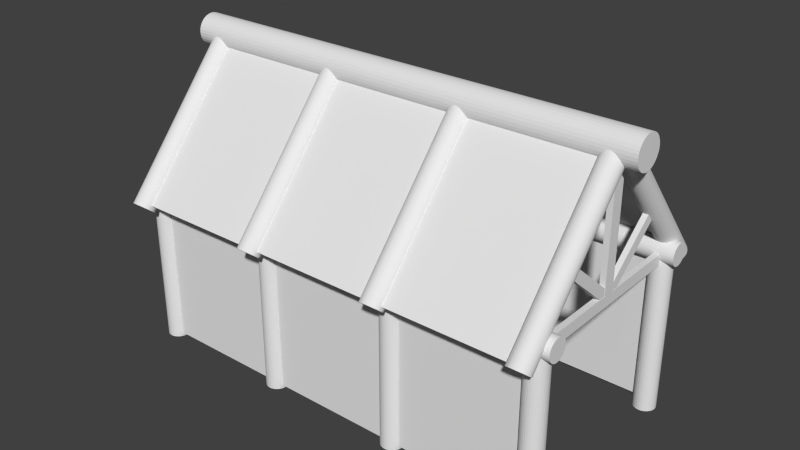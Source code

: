 # Source: longhouse.blend  (saved by Blender 2.69.0; exported with 4.5.12 LTS)
import bpy
from mathutils import Matrix  # noqa: F401  (used for matrix-valued properties, if any)

bpy.ops.wm.read_factory_settings(use_empty=True)
scene = bpy.context.scene
scene.name = 'Scene'

# ---- collections
col_collection_1 = bpy.data.collections.new('Collection 1'); scene.collection.children.link(col_collection_1)

# ---- materials (node trees are filled in below, after node groups)
mat_material = bpy.data.materials.new('Material')
mat_material.alpha_threshold = 0.0
mat_material.use_transparent_shadow = False
mat_material.roughness = 0.5
mat_material.line_color = (0.0, 0.0, 0.0, 1.0)

# ---- material node trees

# ---- world
world_world = bpy.data.worlds.new('World'); scene.world = world_world
world_world.color = (0.05088, 0.05088, 0.05088)
world_world.use_sun_shadow = False
world_world.sun_shadow_jitter_overblur = 0.0
world_world.cycles.sampling_method = 'MANUAL'
world_world.cycles.sample_map_resolution = 256

# ---- meshes
me_cube_010 = bpy.data.meshes.new('Cube.010')
me_cube_010.from_pydata([(-0.08, -2.512, 1.968), (-0.08, 2.512, 1.968), (0.08, 2.512, 1.968), (0.08, -2.512, 1.968), (-0.08, -2.512, 2.285), (-0.08, 2.512, 2.285), (0.08, 2.512, 2.285), (0.08, -2.512, 2.285), (-0.08, -0.176, 5.52), (-0.08, -0.176, 2.284), (0.08, -0.176, 2.284), (0.08, -0.176, 5.52), (-0.08, 0.176, 5.52), (-0.08, 0.176, 2.284), (0.08, 0.176, 2.284), (0.08, 0.176, 5.52), (-0.07403, 1.779, 3.847), (-0.07403, 0.05666, 2.394), (0.07403, 0.05666, 2.394), (0.07403, 1.779, 3.847), (-0.07403, 1.959, 3.631), (-0.07403, 0.2369, 2.177), (0.07403, 0.2369, 2.177), (0.07403, 1.959, 3.631), (-0.07403, -1.779, 3.847), (-0.07403, -0.05666, 2.394), (0.07403, -0.05666, 2.394), (0.07403, -1.779, 3.847), (-0.07403, -1.959, 3.631), (-0.07403, -0.2369, 2.177), (0.07403, -0.2369, 2.177), (0.07403, -1.959, 3.631)], [], [(4, 5, 1, 0), (5, 6, 2, 1), (6, 7, 3, 2), (7, 4, 0, 3), (0, 1, 2, 3), (7, 6, 5, 4), (12, 13, 9, 8), (13, 14, 10, 9), (14, 15, 11, 10), (15, 12, 8, 11), (8, 9, 10, 11), (15, 14, 13, 12), (20, 21, 17, 16), (21, 22, 18, 17), (22, 23, 19, 18), (23, 20, 16, 19), (16, 17, 18, 19), (23, 22, 21, 20), (28, 24, 25, 29), (29, 25, 26, 30), (30, 26, 27, 31), (31, 27, 24, 28), (24, 27, 26, 25), (31, 28, 29, 30)])
_uv = me_cube_010.uv_layers.new(name='UVMap')
_uv.uv.foreach_set('vector', [0.7959, -0.1203, 0.2213, -0.1203, 0.2213, -0.2909, 0.7959, -0.2909, 0.7702, 1.708, 0.7702, 1.622, 0.7959, 1.622, 0.7959, 1.708, 0.7959, -0.2909, 0.2213, -0.2909, 0.2213, -0.4614, 0.7959, -0.4614, 0.472, 0.1553, 0.472, 0.0692, 0.4977, 0.0692, 0.4977, 0.1553, 0.3507, 0.6757, 0.7557, 0.6757, 0.7557, 0.7618, 0.3507, 0.7618, 0.3652, 1.622, 0.7702, 1.622, 0.7702, 1.708, 0.3652, 1.708, 0.009284, 0.77, 0.9993, 0.77, 0.9993, 0.9309, 0.009284, 0.9309, 0.4977, 0.3588, 0.4977, 0.4449, 0.4693, 0.4449, 0.4693, 0.3588, 0.7557, 0.0692, 0.3855, 0.0692, 0.3855, -0.1203, 0.7557, -0.1203, 0.4931, 0.7618, 0.4931, 0.848, 0.4647, 0.848, 0.4647, 0.7618, 0.4931, 0.848, 0.7557, 0.848, 0.7557, 0.9341, 0.4931, 0.9341, 0.4931, 0.7618, 0.7557, 0.7618, 0.7557, 0.848, 0.4931, 0.848, 0.7555, 0.6757, 0.4977, 0.6757, 0.4979, 0.5241, 0.7557, 0.5241, 0.4989, 0.9341, 0.4989, 1.014, 0.4668, 1.014, 0.4668, 0.9341, 0.4977, 0.2208, 0.7555, 0.2208, 0.7557, 0.3724, 0.4979, 0.3724, 0.4977, 0.596, 0.4977, 0.6757, 0.4656, 0.6757, 0.4656, 0.596, 0.4989, 1.173, 0.7557, 1.173, 0.7557, 1.253, 0.4989, 1.253, 0.4989, 0.9341, 0.7557, 0.9341, 0.7557, 1.014, 0.4989, 1.014, 0.4979, 0.5241, 0.4977, 0.3724, 0.7555, 0.3724, 0.7557, 0.5241, 0.4807, 0.596, 0.4807, 0.4449, 0.4977, 0.4449, 0.4977, 0.596, 0.7557, 0.0692, 0.7555, 0.2208, 0.4977, 0.2208, 0.4979, 0.0692, 0.4977, 0.3005, 0.4656, 0.3005, 0.4656, 0.2208, 0.4977, 0.2208, 0.4989, 1.094, 0.4989, 1.014, 0.7557, 1.014, 0.7557, 1.094, 0.4989, 1.173, 0.4989, 1.094, 0.7557, 1.094, 0.7557, 1.173])
me_cube_010.use_remesh_preserve_volume = False
me_cube_010.use_remesh_preserve_attributes = False
me_cube_010.use_mirror_vertex_groups = False
me_cube_010.update()
me_cube_009 = bpy.data.meshes.new('Cube.009')
me_cube_009.from_pydata([(-0.08, -2.512, 1.968), (-0.08, 2.512, 1.968), (0.08, 2.512, 1.968), (0.08, -2.512, 1.968), (-0.08, -2.512, 2.285), (-0.08, 2.512, 2.285), (0.08, 2.512, 2.285), (0.08, -2.512, 2.285), (-0.08, -0.176, 5.52), (-0.08, -0.176, 2.284), (0.08, -0.176, 2.284), (0.08, -0.176, 5.52), (-0.08, 0.176, 5.52), (-0.08, 0.176, 2.284), (0.08, 0.176, 2.284), (0.08, 0.176, 5.52), (-0.07403, 1.779, 3.847), (-0.07403, 0.05666, 2.394), (0.07403, 0.05666, 2.394), (0.07403, 1.779, 3.847), (-0.07403, 1.959, 3.631), (-0.07403, 0.2369, 2.177), (0.07403, 0.2369, 2.177), (0.07403, 1.959, 3.631), (-0.07403, -1.779, 3.847), (-0.07403, -0.05666, 2.394), (0.07403, -0.05666, 2.394), (0.07403, -1.779, 3.847), (-0.07403, -1.959, 3.631), (-0.07403, -0.2369, 2.177), (0.07403, -0.2369, 2.177), (0.07403, -1.959, 3.631)], [], [(4, 5, 1, 0), (5, 6, 2, 1), (6, 7, 3, 2), (7, 4, 0, 3), (0, 1, 2, 3), (7, 6, 5, 4), (12, 13, 9, 8), (13, 14, 10, 9), (14, 15, 11, 10), (15, 12, 8, 11), (8, 9, 10, 11), (15, 14, 13, 12), (20, 21, 17, 16), (21, 22, 18, 17), (22, 23, 19, 18), (23, 20, 16, 19), (16, 17, 18, 19), (23, 22, 21, 20), (28, 24, 25, 29), (29, 25, 26, 30), (30, 26, 27, 31), (31, 27, 24, 28), (24, 27, 26, 25), (31, 28, 29, 30)])
_uv = me_cube_009.uv_layers.new(name='UVMap')
_uv.uv.foreach_set('vector', [0.213, 1.315, 0.7876, 1.315, 0.7876, 1.486, 0.213, 1.486, 0.2387, -0.513, 0.2387, -0.4268, 0.213, -0.4268, 0.213, -0.513, 0.213, 1.486, 0.7876, 1.486, 0.7876, 1.656, 0.213, 1.656, 0.5369, 1.04, 0.5369, 1.126, 0.5112, 1.126, 0.5112, 1.04, 0.6582, 0.5194, 0.2532, 0.5194, 0.2532, 0.4332, 0.6582, 0.4332, 0.6437, -0.4268, 0.2387, -0.4268, 0.2387, -0.513, 0.6437, -0.513, 0.989, 0.7064, -0.001046, 0.7064, -0.001046, 0.5455, 0.989, 0.5455, 0.5006, 1.118, 0.5006, 1.031, 0.529, 1.031, 0.529, 1.118, 0.2426, 1.407, 0.6128, 1.407, 0.6128, 1.597, 0.2426, 1.597, 0.5052, 0.7145, 0.5052, 0.6283, 0.5336, 0.6283, 0.5336, 0.7145, 0.5052, 0.6283, 0.2426, 0.6283, 0.2426, 0.5422, 0.5052, 0.5422, 0.5052, 0.7145, 0.2426, 0.7145, 0.2426, 0.6283, 0.5052, 0.6283, 0.2428, 0.4533, 0.5006, 0.4533, 0.5004, 0.6049, 0.2426, 0.6049, 0.4994, 0.1948, 0.4994, 0.1151, 0.5315, 0.1151, 0.5315, 0.1948, 0.5006, 0.9081, 0.2428, 0.9081, 0.2426, 0.7565, 0.5004, 0.7565, 0.5006, 0.533, 0.5006, 0.4533, 0.5327, 0.4533, 0.5327, 0.533, 0.4994, -0.04433, 0.2426, -0.04433, 0.2426, -0.124, 0.4994, -0.124, 0.4994, 0.1948, 0.2426, 0.1948, 0.2426, 0.1151, 0.4994, 0.1151, 0.8232, 0.9691, 0.8235, 1.121, 0.5657, 1.121, 0.5654, 0.9691, 0.8404, 0.8971, 0.8404, 1.048, 0.8235, 1.048, 0.8235, 0.8971, 0.5654, 1.424, 0.5657, 1.272, 0.8235, 1.272, 0.8232, 1.424, 0.8235, 1.193, 0.8555, 1.193, 0.8555, 1.272, 0.8235, 1.272, 0.8223, 0.3996, 0.8223, 0.4793, 0.5654, 0.4793, 0.5654, 0.3996, 0.8223, 0.3199, 0.8223, 0.3996, 0.5654, 0.3996, 0.5654, 0.3199])
me_cube_009.use_remesh_preserve_volume = False
me_cube_009.use_remesh_preserve_attributes = False
me_cube_009.use_mirror_vertex_groups = False
me_cube_009.update()
me_cube_008 = bpy.data.meshes.new('Cube.008')
me_cube_008.from_pydata([(-0.08, -2.512, 1.968), (-0.08, 2.512, 1.968), (0.08, 2.512, 1.968), (0.08, -2.512, 1.968), (-0.08, -2.512, 2.285), (-0.08, 2.512, 2.285), (0.08, 2.512, 2.285), (0.08, -2.512, 2.285), (-0.08, -0.176, 5.52), (-0.08, -0.176, 2.284), (0.08, -0.176, 2.284), (0.08, -0.176, 5.52), (-0.08, 0.176, 5.52), (-0.08, 0.176, 2.284), (0.08, 0.176, 2.284), (0.08, 0.176, 5.52), (-0.07403, 1.779, 3.847), (-0.07403, 0.05666, 2.394), (0.07403, 0.05666, 2.394), (0.07403, 1.779, 3.847), (-0.07403, 1.959, 3.631), (-0.07403, 0.2369, 2.177), (0.07403, 0.2369, 2.177), (0.07403, 1.959, 3.631), (-0.07403, -1.779, 3.847), (-0.07403, -0.05666, 2.394), (0.07403, -0.05666, 2.394), (0.07403, -1.779, 3.847), (-0.07403, -1.959, 3.631), (-0.07403, -0.2369, 2.177), (0.07403, -0.2369, 2.177), (0.07403, -1.959, 3.631)], [], [(4, 5, 1, 0), (5, 6, 2, 1), (6, 7, 3, 2), (7, 4, 0, 3), (0, 1, 2, 3), (7, 6, 5, 4), (12, 13, 9, 8), (13, 14, 10, 9), (14, 15, 11, 10), (15, 12, 8, 11), (8, 9, 10, 11), (15, 14, 13, 12), (20, 21, 17, 16), (21, 22, 18, 17), (22, 23, 19, 18), (23, 20, 16, 19), (16, 17, 18, 19), (23, 22, 21, 20), (28, 24, 25, 29), (29, 25, 26, 30), (30, 26, 27, 31), (31, 27, 24, 28), (24, 27, 26, 25), (31, 28, 29, 30)])
_uv = me_cube_008.uv_layers.new(name='UVMap')
_uv.uv.foreach_set('vector', [0.2127, 1.003, 0.7873, 1.003, 0.7873, 1.173, 0.2127, 1.173, 0.2384, -0.8256, 0.2384, -0.7395, 0.2127, -0.7395, 0.2127, -0.8256, 0.2127, 1.173, 0.7873, 1.173, 0.7873, 1.344, 0.2127, 1.344, 0.5367, 0.7271, 0.5367, 0.8132, 0.511, 0.8132, 0.511, 0.7271, 0.658, 0.2067, 0.253, 0.2067, 0.253, 0.1206, 0.658, 0.1206, 0.6434, -0.7395, 0.2384, -0.7395, 0.2384, -0.8256, 0.6434, -0.8256, 0.9993, 0.1125, 0.009284, 0.1125, 0.009284, -0.04844, 0.9993, -0.04844, 0.511, 0.5236, 0.511, 0.4375, 0.5393, 0.4375, 0.5393, 0.5236, 0.253, 0.8132, 0.6231, 0.8132, 0.6231, 1.003, 0.253, 1.003, 0.5155, 0.1206, 0.5155, 0.03444, 0.5439, 0.03444, 0.5439, 0.1206, 0.5155, 0.03444, 0.253, 0.03444, 0.253, -0.0517, 0.5155, -0.0517, 0.5155, 0.1206, 0.253, 0.1206, 0.253, 0.03444, 0.5155, 0.03444, 0.2532, 0.2067, 0.511, 0.2067, 0.5108, 0.3584, 0.253, 0.3583, 0.5098, -0.05171, 0.5098, -0.1314, 0.5419, -0.1314, 0.5419, -0.05171, 0.511, 0.6616, 0.2532, 0.6616, 0.253, 0.51, 0.5108, 0.51, 0.511, 0.2864, 0.511, 0.2067, 0.5431, 0.2067, 0.5431, 0.2864, 0.5098, -0.2908, 0.253, -0.2908, 0.253, -0.3706, 0.5098, -0.3706, 0.5098, -0.05171, 0.253, -0.05171, 0.253, -0.1314, 0.5098, -0.1314, 0.5108, 0.3584, 0.511, 0.51, 0.2532, 0.51, 0.253, 0.3584, 0.5279, 0.2864, 0.5279, 0.4375, 0.511, 0.4375, 0.511, 0.2864, 0.253, 0.8132, 0.2532, 0.6616, 0.511, 0.6616, 0.5108, 0.8132, 0.511, 0.5819, 0.5431, 0.5819, 0.5431, 0.6616, 0.511, 0.6616, 0.5098, -0.2111, 0.5098, -0.1314, 0.253, -0.1314, 0.253, -0.2111, 0.5098, -0.2908, 0.5098, -0.2111, 0.253, -0.2111, 0.253, -0.2908])
me_cube_008.use_remesh_preserve_volume = False
me_cube_008.use_remesh_preserve_attributes = False
me_cube_008.use_mirror_vertex_groups = False
me_cube_008.update()
me_cube_007 = bpy.data.meshes.new('Cube.007')
me_cube_007.from_pydata([(-0.08, -2.512, 1.968), (-0.08, 2.512, 1.968), (0.08, 2.512, 1.968), (0.08, -2.512, 1.968), (-0.08, -2.512, 2.285), (-0.08, 2.512, 2.285), (0.08, 2.512, 2.285), (0.08, -2.512, 2.285), (-0.08, -0.176, 5.52), (-0.08, -0.176, 2.284), (0.08, -0.176, 2.284), (0.08, -0.176, 5.52), (-0.08, 0.176, 5.52), (-0.08, 0.176, 2.284), (0.08, 0.176, 2.284), (0.08, 0.176, 5.52), (-0.07403, 1.779, 3.847), (-0.07403, 0.05666, 2.394), (0.07403, 0.05666, 2.394), (0.07403, 1.779, 3.847), (-0.07403, 1.959, 3.631), (-0.07403, 0.2369, 2.177), (0.07403, 0.2369, 2.177), (0.07403, 1.959, 3.631), (0.07403, -1.907, 3.708), (0.07403, -0.3091, 2.118), (-0.07403, -0.3091, 2.118), (-0.07403, -1.907, 3.708), (0.07403, -1.707, 3.906), (0.07403, -0.1092, 2.317), (-0.07403, -0.1092, 2.317), (-0.07403, -1.707, 3.906)], [], [(4, 5, 1, 0), (5, 6, 2, 1), (6, 7, 3, 2), (7, 4, 0, 3), (0, 1, 2, 3), (7, 6, 5, 4), (12, 13, 9, 8), (13, 14, 10, 9), (14, 15, 11, 10), (15, 12, 8, 11), (8, 9, 10, 11), (15, 14, 13, 12), (20, 21, 17, 16), (21, 22, 18, 17), (22, 23, 19, 18), (23, 20, 16, 19), (16, 17, 18, 19), (23, 22, 21, 20), (28, 24, 25, 29), (29, 25, 26, 30), (30, 26, 27, 31), (31, 27, 24, 28), (24, 27, 26, 25), (31, 28, 29, 30)])
_uv = me_cube_007.uv_layers.new(name='UVMap')
_uv.uv.foreach_set('vector', [0.2489, 1.434, 0.8235, 1.434, 0.8235, 1.605, 0.2489, 1.605, 0.2746, -0.3942, 0.2746, -0.3081, 0.2489, -0.3081, 0.2489, -0.3942, 0.2489, 1.605, 0.8235, 1.605, 0.8235, 1.775, 0.2489, 1.775, 0.5728, 1.158, 0.5728, 1.245, 0.5471, 1.245, 0.5471, 1.158, 0.6941, 0.6381, 0.2891, 0.6381, 0.2891, 0.552, 0.6941, 0.552, 0.6796, -0.3081, 0.2746, -0.3081, 0.2746, -0.3942, 0.6796, -0.3942, 0.9993, 0.2974, 0.009284, 0.2974, 0.009284, 0.1365, 0.9993, 0.1365, 0.511, 0.7085, 0.511, 0.6224, 0.5393, 0.6224, 0.5393, 0.7085, 0.253, 0.9981, 0.6231, 0.9981, 0.6231, 1.188, 0.253, 1.188, 0.5155, 0.3055, 0.5155, 0.2193, 0.5439, 0.2193, 0.5439, 0.3055, 0.5155, 0.2193, 0.253, 0.2193, 0.253, 0.1332, 0.5155, 0.1332, 0.5155, 0.3055, 0.253, 0.3055, 0.253, 0.2193, 0.5155, 0.2193, 0.2893, 0.6381, 0.5471, 0.6381, 0.5469, 0.7898, 0.2891, 0.7898, 0.5459, 0.3797, 0.5459, 0.3, 0.578, 0.3, 0.578, 0.3797, 0.5471, 1.093, 0.2893, 1.093, 0.2891, 0.9414, 0.5469, 0.9414, 0.5471, 0.7179, 0.5471, 0.6381, 0.5792, 0.6381, 0.5792, 0.7179, 0.5459, 0.1406, 0.2891, 0.1406, 0.2891, 0.06085, 0.5459, 0.06085, 0.5459, 0.3797, 0.2891, 0.3797, 0.2891, 0.3, 0.5459, 0.3, 0.5108, 0.7225, 0.511, 0.8741, 0.2532, 0.8741, 0.253, 0.7225, 0.5279, 0.6506, 0.5279, 0.8017, 0.511, 0.8017, 0.511, 0.6506, 0.253, 1.177, 0.2532, 1.026, 0.511, 1.026, 0.5108, 1.177, 0.511, 0.9461, 0.5431, 0.9461, 0.5431, 1.026, 0.511, 1.026, 0.5098, 0.153, 0.5098, 0.2328, 0.253, 0.2328, 0.253, 0.153, 0.5098, 0.07333, 0.5098, 0.153, 0.253, 0.153, 0.253, 0.07333])
me_cube_007.use_remesh_preserve_volume = False
me_cube_007.use_remesh_preserve_attributes = False
me_cube_007.use_mirror_vertex_groups = False
me_cube_007.update()
me_cube_006 = bpy.data.meshes.new('Cube.006')
me_cube_006.from_pydata([(9.34, -0.04302, 2.727), (2.66, -0.04475, 2.727), (9.34, 0.0008676, 2.722), (2.66, -0.0008674, 2.723), (9.34, 0.04475, 2.727), (2.66, 0.04301, 2.727), (9.341, 0.08695, 2.739), (2.661, 0.08521, 2.74), (9.341, 0.1258, 2.76), (2.661, 0.1241, 2.761), (9.341, 0.1599, 2.788), (2.661, 0.1582, 2.789), (9.341, 0.1879, 2.822), (2.662, 0.1862, 2.823), (9.341, 0.2087, 2.861), (2.662, 0.2069, 2.862), (9.342, 0.2215, 2.903), (2.662, 0.2197, 2.904), (9.342, 0.2258, 2.947), (2.662, 0.2241, 2.948), (2.659, -0.08695, 2.74), (9.339, -0.08521, 2.739), (2.659, -0.1258, 2.761), (9.339, -0.1241, 2.76), (2.659, -0.1599, 2.789), (9.339, -0.1582, 2.788), (2.659, -0.1879, 2.823), (9.338, -0.1862, 2.822), (2.659, -0.2087, 2.862), (9.338, -0.2069, 2.861), (2.658, -0.2215, 2.904), (9.338, -0.2197, 2.903), (2.658, -0.2258, 2.948), (9.338, -0.2241, 2.947), (2.658, -0.2215, 2.992), (9.338, -0.2197, 2.991), (2.659, -0.2087, 3.034), (9.338, -0.2069, 3.033), (2.659, -0.1879, 3.073), (9.338, -0.1862, 3.072), (2.659, -0.1599, 3.107), (9.339, -0.1582, 3.106), (2.659, -0.1258, 3.135), (9.339, -0.1241, 3.134), (2.659, -0.08695, 3.155), (9.339, -0.08521, 3.155), (2.66, -0.04475, 3.168), (9.34, -0.04302, 3.168), (2.66, -0.0008675, 3.173), (9.34, 0.0008676, 3.172), (2.66, 0.04302, 3.168), (9.34, 0.04475, 3.168), (2.661, 0.08521, 3.155), (9.341, 0.08695, 3.155), (2.661, 0.1241, 3.135), (9.341, 0.1258, 3.134), (2.661, 0.1582, 3.107), (9.341, 0.1599, 3.106), (2.662, 0.1862, 3.073), (9.341, 0.1879, 3.072), (2.662, 0.2069, 3.034), (9.341, 0.2087, 3.033), (2.662, 0.2197, 2.992), (9.342, 0.2215, 2.991)], [], [(54, 55, 57, 56), (52, 53, 55, 54), (50, 51, 53, 52), (48, 49, 51, 50), (46, 47, 49, 48), (44, 45, 47, 46), (42, 43, 45, 44), (40, 41, 43, 42), (38, 39, 41, 40), (36, 37, 39, 38), (34, 35, 37, 36), (32, 33, 35, 34), (30, 31, 33, 32), (28, 29, 31, 30), (26, 27, 29, 28), (24, 25, 27, 26), (22, 23, 25, 24), (20, 21, 23, 22), (1, 0, 21, 20), (3, 2, 0, 1), (5, 4, 2, 3), (7, 6, 4, 5), (9, 8, 6, 7), (11, 10, 8, 9), (13, 12, 10, 11), (15, 14, 12, 13), (17, 16, 14, 15), (19, 18, 16, 17), (56, 57, 59, 58), (58, 59, 61, 60), (16, 18, 63, 61, 59, 57, 55, 53, 51, 49, 47, 45, 43, 41, 39, 37, 35, 33, 31, 29, 27, 25, 23, 21, 0, 2, 4, 6, 8, 10, 12, 14), (62, 63, 18, 19), (60, 61, 63, 62), (19, 17, 15, 13, 11, 9, 7, 5, 3, 1, 20, 22, 24, 26, 28, 30, 32, 34, 36, 38, 40, 42, 44, 46, 48, 50, 52, 54, 56, 58, 60, 62)])
me_cube_006.materials.append(mat_material)
me_cube_006.use_remesh_preserve_volume = False
me_cube_006.use_remesh_preserve_attributes = False
me_cube_006.use_mirror_vertex_groups = False
me_cube_006.update()
me_cube_005 = bpy.data.meshes.new('Cube.005')
me_cube_005.from_pydata([(-1.0, -1.544, -0.9425), (1.0, -1.544, -0.9425), (-1.0, 0.03735, 0.942), (1.0, 0.03735, 0.942), (3.0, -1.544, -0.9425), (3.0, 0.03735, 0.942), (-3.0, -1.544, -0.9425), (-3.0, 0.03735, 0.942), (-1.0, -1.7, -0.9724), (1.0, -1.7, -0.9724), (-1.0, 0.03981, 1.1), (1.0, 0.03981, 1.1), (3.0, -1.7, -0.9724), (3.0, 0.03981, 1.1), (-3.0, -1.7, -0.9724), (-3.0, 0.03981, 1.1), (3.081, -1.7, -0.9724), (3.081, 0.03981, 1.1), (-3.081, -1.7, -0.9724), (-3.081, 0.03981, 1.1)], [], [(3, 2, 0, 1), (3, 1, 4, 5), (0, 2, 7, 6), (11, 10, 8, 9), (11, 9, 12, 13), (8, 10, 15, 14), (14, 15, 19, 18), (13, 12, 16, 17), (16, 12, 4), (13, 17, 5), (19, 15, 7), (14, 18, 6), (19, 18, 6), (6, 14, 0), (8, 9, 1), (0, 8, 1), (9, 12, 4), (1, 9, 4), (4, 16, 17), (19, 6, 7), (7, 6, 0), (7, 0, 1), (14, 8, 0), (2, 7, 1), (5, 4, 17), (15, 7, 2), (5, 2, 1), (15, 2, 10), (10, 2, 3), (3, 2, 5), (10, 3, 11), (11, 3, 5), (11, 5, 13), (1, 4, 5)])
me_cube_005.materials.append(mat_material)
me_cube_005.use_remesh_preserve_volume = False
me_cube_005.use_remesh_preserve_attributes = False
me_cube_005.use_mirror_vertex_groups = False
me_cube_005.update()
me_cube_004 = bpy.data.meshes.new('Cube.004')
me_cube_004.from_pydata([(3.15, -1.38, 1.151), (3.15, -1.38, -1.151), (3.153, -1.35, 1.151), (3.153, -1.35, -1.151), (3.15, -1.32, 1.151), (3.15, -1.32, -1.151), (3.141, -1.291, 1.151), (3.141, -1.291, -1.151), (3.127, -1.265, 1.151), (3.127, -1.265, -1.151), (3.108, -1.242, 1.151), (3.108, -1.242, -1.151), (3.085, -1.223, 1.151), (3.085, -1.223, -1.151), (3.059, -1.209, 1.151), (3.059, -1.209, -1.151), (3.03, -1.2, 1.151), (3.03, -1.2, -1.151), (3.0, -1.197, 1.151), (3.0, -1.197, -1.151), (3.141, -1.409, -1.151), (3.141, -1.409, 1.151), (3.127, -1.435, -1.151), (3.127, -1.435, 1.151), (3.108, -1.458, -1.151), (3.108, -1.458, 1.151), (3.085, -1.477, -1.151), (3.085, -1.477, 1.151), (3.059, -1.491, -1.151), (3.059, -1.491, 1.151), (3.03, -1.5, -1.151), (3.03, -1.5, 1.151), (3.0, -1.503, -1.151), (3.0, -1.503, 1.151), (2.97, -1.5, -1.151), (2.97, -1.5, 1.151), (2.941, -1.491, -1.151), (2.941, -1.491, 1.151), (2.915, -1.477, -1.151), (2.915, -1.477, 1.151), (2.892, -1.458, -1.151), (2.892, -1.458, 1.151), (2.873, -1.435, -1.151), (2.873, -1.435, 1.151), (2.859, -1.409, -1.151), (2.859, -1.409, 1.151), (2.85, -1.38, -1.151), (2.85, -1.38, 1.151), (2.847, -1.35, -1.151), (2.847, -1.35, 1.151), (2.85, -1.32, -1.151), (2.85, -1.32, 1.151), (2.859, -1.291, -1.151), (2.859, -1.291, 1.151), (2.873, -1.265, -1.151), (2.873, -1.265, 1.151), (2.892, -1.242, -1.151), (2.892, -1.242, 1.151), (2.915, -1.223, -1.151), (2.915, -1.223, 1.151), (2.941, -1.209, -1.151), (2.941, -1.209, 1.151), (2.97, -1.2, -1.151), (2.97, -1.2, 1.151), (5.15, -1.38, 1.151), (5.15, -1.38, -1.151), (5.153, -1.35, 1.151), (5.153, -1.35, -1.151), (5.15, -1.32, 1.151), (5.15, -1.32, -1.151), (5.141, -1.291, 1.151), (5.141, -1.291, -1.151), (5.127, -1.265, 1.151), (5.127, -1.265, -1.151), (5.108, -1.242, 1.151), (5.108, -1.242, -1.151), (5.085, -1.223, 1.151), (5.085, -1.223, -1.151), (5.059, -1.209, 1.151), (5.059, -1.209, -1.151), (5.03, -1.2, 1.151), (5.03, -1.2, -1.151), (5.0, -1.197, 1.151), (5.0, -1.197, -1.151), (5.141, -1.409, -1.151), (5.141, -1.409, 1.151), (5.127, -1.435, -1.151), (5.127, -1.435, 1.151), (5.108, -1.458, -1.151), (5.108, -1.458, 1.151), (5.085, -1.477, -1.151), (5.085, -1.477, 1.151), (5.059, -1.491, -1.151), (5.059, -1.491, 1.151), (5.03, -1.5, -1.151), (5.03, -1.5, 1.151), (5.0, -1.503, -1.151), (5.0, -1.503, 1.151), (4.97, -1.5, -1.151), (4.97, -1.5, 1.151), (4.941, -1.491, -1.151), (4.941, -1.491, 1.151), (4.915, -1.477, -1.151), (4.915, -1.477, 1.151), (4.892, -1.458, -1.151), (4.892, -1.458, 1.151), (4.873, -1.435, -1.151), (4.873, -1.435, 1.151), (4.859, -1.409, -1.151), (4.859, -1.409, 1.151), (4.85, -1.38, -1.151), (4.85, -1.38, 1.151), (4.847, -1.35, -1.151), (4.847, -1.35, 1.151), (4.85, -1.32, -1.151), (4.85, -1.32, 1.151), (4.859, -1.291, -1.151), (4.859, -1.291, 1.151), (4.873, -1.265, -1.151), (4.873, -1.265, 1.151), (4.892, -1.242, -1.151), (4.892, -1.242, 1.151), (4.915, -1.223, -1.151), (4.915, -1.223, 1.151), (4.941, -1.209, -1.151), (4.941, -1.209, 1.151), (4.97, -1.2, -1.151), (4.97, -1.2, 1.151), (7.15, -1.38, 1.151), (7.15, -1.38, -1.151), (7.153, -1.35, 1.151), (7.153, -1.35, -1.151), (7.15, -1.32, 1.151), (7.15, -1.32, -1.151), (7.141, -1.291, 1.151), (7.141, -1.291, -1.151), (7.127, -1.265, 1.151), (7.127, -1.265, -1.151), (7.108, -1.242, 1.151), (7.108, -1.242, -1.151), (7.085, -1.223, 1.151), (7.085, -1.223, -1.151), (7.059, -1.209, 1.151), (7.059, -1.209, -1.151), (7.03, -1.2, 1.151), (7.03, -1.2, -1.151), (7.0, -1.197, 1.151), (7.0, -1.197, -1.151), (7.141, -1.409, -1.151), (7.141, -1.409, 1.151), (7.127, -1.435, -1.151), (7.127, -1.435, 1.151), (7.108, -1.458, -1.151), (7.108, -1.458, 1.151), (7.085, -1.477, -1.151), (7.085, -1.477, 1.151), (7.059, -1.491, -1.151), (7.059, -1.491, 1.151), (7.03, -1.5, -1.151), (7.03, -1.5, 1.151), (7.0, -1.503, -1.151), (7.0, -1.503, 1.151), (6.97, -1.5, -1.151), (6.97, -1.5, 1.151), (6.941, -1.491, -1.151), (6.941, -1.491, 1.151), (6.915, -1.477, -1.151), (6.915, -1.477, 1.151), (6.892, -1.458, -1.151), (6.892, -1.458, 1.151), (6.873, -1.435, -1.151), (6.873, -1.435, 1.151), (6.859, -1.409, -1.151), (6.859, -1.409, 1.151), (6.85, -1.38, -1.151), (6.85, -1.38, 1.151), (6.847, -1.35, -1.151), (6.847, -1.35, 1.151), (6.85, -1.32, -1.151), (6.85, -1.32, 1.151), (6.859, -1.291, -1.151), (6.859, -1.291, 1.151), (6.873, -1.265, -1.151), (6.873, -1.265, 1.151), (6.892, -1.242, -1.151), (6.892, -1.242, 1.151), (6.915, -1.223, -1.151), (6.915, -1.223, 1.151), (6.941, -1.209, -1.151), (6.941, -1.209, 1.151), (6.97, -1.2, -1.151), (6.97, -1.2, 1.151), (9.15, -1.38, 1.151), (9.15, -1.38, -1.151), (9.153, -1.35, 1.151), (9.153, -1.35, -1.151), (9.15, -1.32, 1.151), (9.15, -1.32, -1.151), (9.141, -1.291, 1.151), (9.141, -1.291, -1.151), (9.127, -1.265, 1.151), (9.127, -1.265, -1.151), (9.108, -1.242, 1.151), (9.108, -1.242, -1.151), (9.085, -1.223, 1.151), (9.085, -1.223, -1.151), (9.059, -1.209, 1.151), (9.059, -1.209, -1.151), (9.03, -1.2, 1.151), (9.03, -1.2, -1.151), (9.0, -1.197, 1.151), (9.0, -1.197, -1.151), (9.141, -1.409, -1.151), (9.141, -1.409, 1.151), (9.127, -1.435, -1.151), (9.127, -1.435, 1.151), (9.108, -1.458, -1.151), (9.108, -1.458, 1.151), (9.085, -1.477, -1.151), (9.085, -1.477, 1.151), (9.059, -1.491, -1.151), (9.059, -1.491, 1.151), (9.03, -1.5, -1.151), (9.03, -1.5, 1.151), (9.0, -1.503, -1.151), (9.0, -1.503, 1.151), (8.97, -1.5, -1.151), (8.97, -1.5, 1.151), (8.941, -1.491, -1.151), (8.941, -1.491, 1.151), (8.915, -1.477, -1.151), (8.915, -1.477, 1.151), (8.892, -1.458, -1.151), (8.892, -1.458, 1.151), (8.873, -1.435, -1.151), (8.873, -1.435, 1.151), (8.859, -1.409, -1.151), (8.859, -1.409, 1.151), (8.85, -1.38, -1.151), (8.85, -1.38, 1.151), (8.847, -1.35, -1.151), (8.847, -1.35, 1.151), (8.85, -1.32, -1.151), (8.85, -1.32, 1.151), (8.859, -1.291, -1.151), (8.859, -1.291, 1.151), (8.873, -1.265, -1.151), (8.873, -1.265, 1.151), (8.892, -1.242, -1.151), (8.892, -1.242, 1.151), (8.915, -1.223, -1.151), (8.915, -1.223, 1.151), (8.941, -1.209, -1.151), (8.941, -1.209, 1.151), (8.97, -1.2, -1.151), (8.97, -1.2, 1.151), (3.153, 0.0344, 3.071), (3.145, -1.739, 0.9758), (3.156, 0.05736, 3.052), (3.148, -1.716, 0.9568), (3.153, 0.08031, 3.033), (3.145, -1.693, 0.9377), (3.145, 0.1024, 3.015), (3.136, -1.671, 0.9194), (3.13, 0.1227, 2.998), (3.122, -1.651, 0.9024), (3.111, 0.1404, 2.983), (3.103, -1.633, 0.8876), (3.088, 0.155, 2.971), (3.08, -1.619, 0.8754), (3.062, 0.1658, 2.961), (3.054, -1.608, 0.8663), (3.033, 0.1725, 2.956), (3.025, -1.601, 0.8606), (3.003, 0.1746, 2.954), (2.995, -1.599, 0.8587), (3.136, -1.761, 0.9941), (3.145, 0.01231, 3.089), (3.122, -1.782, 1.011), (3.13, -0.00806, 3.106), (3.103, -1.799, 1.026), (3.111, -0.02593, 3.121), (3.08, -1.814, 1.038), (3.088, -0.04062, 3.133), (3.054, -1.825, 1.047), (3.062, -0.05155, 3.142), (3.025, -1.832, 1.052), (3.033, -0.05832, 3.147), (2.995, -1.834, 1.054), (3.003, -0.06065, 3.149), (2.965, -1.832, 1.052), (2.973, -0.05846, 3.147), (2.937, -1.825, 1.046), (2.945, -0.05183, 3.142), (2.91, -1.815, 1.037), (2.918, -0.04102, 3.133), (2.887, -1.8, 1.025), (2.895, -0.02644, 3.12), (2.868, -1.782, 1.01), (2.876, -0.008661, 3.105), (2.854, -1.762, 0.9934), (2.862, 0.01165, 3.089), (2.845, -1.74, 0.975), (2.853, 0.0337, 3.07), (2.842, -1.717, 0.956), (2.85, 0.05664, 3.051), (2.845, -1.694, 0.9369), (2.853, 0.0796, 3.032), (2.854, -1.672, 0.9186), (2.862, 0.1017, 3.014), (2.868, -1.651, 0.9018), (2.876, 0.1221, 2.997), (2.887, -1.634, 0.887), (2.895, 0.1399, 2.982), (2.91, -1.619, 0.8749), (2.918, 0.1546, 2.97), (2.937, -1.608, 0.866), (2.945, 0.1656, 2.961), (2.965, -1.601, 0.8605), (2.973, 0.1723, 2.956), (5.153, 0.03913, 3.076), (5.145, -1.734, 0.9812), (5.156, 0.06209, 3.057), (5.148, -1.711, 0.9621), (5.153, 0.08504, 3.038), (5.145, -1.688, 0.9431), (5.145, 0.1071, 3.02), (5.137, -1.666, 0.9247), (5.131, 0.1274, 3.003), (5.122, -1.646, 0.9078), (5.112, 0.1452, 2.988), (5.103, -1.628, 0.8929), (5.088, 0.1598, 2.976), (5.08, -1.614, 0.8807), (5.062, 0.1706, 2.967), (5.054, -1.603, 0.8716), (5.033, 0.1772, 2.961), (5.025, -1.596, 0.866), (5.003, 0.1794, 2.959), (4.995, -1.594, 0.864), (5.137, -1.756, 0.9995), (5.145, 0.01704, 3.095), (5.122, -1.777, 1.016), (5.131, -0.003332, 3.112), (5.103, -1.795, 1.031), (5.112, -0.0212, 3.126), (5.08, -1.809, 1.043), (5.088, -0.03589, 3.138), (5.054, -1.82, 1.052), (5.062, -0.04682, 3.147), (5.025, -1.827, 1.058), (5.033, -0.05359, 3.153), (4.995, -1.829, 1.059), (5.003, -0.05592, 3.155), (4.965, -1.827, 1.057), (4.974, -0.05373, 3.153), (4.937, -1.821, 1.052), (4.945, -0.0471, 3.147), (4.91, -1.81, 1.043), (4.918, -0.03629, 3.138), (4.887, -1.795, 1.031), (4.895, -0.02172, 3.126), (4.868, -1.777, 1.016), (4.876, -0.003933, 3.111), (4.854, -1.757, 0.9987), (4.862, 0.01637, 3.094), (4.845, -1.735, 0.9804), (4.853, 0.03842, 3.076), (4.842, -1.712, 0.9613), (4.85, 0.06137, 3.056), (4.845, -1.689, 0.9423), (4.853, 0.08433, 3.037), (4.854, -1.667, 0.924), (4.862, 0.1064, 3.019), (4.868, -1.647, 0.9071), (4.876, 0.1268, 3.002), (4.887, -1.629, 0.8924), (4.895, 0.1447, 2.988), (4.91, -1.614, 0.8803), (4.918, 0.1593, 2.975), (4.937, -1.603, 0.8713), (4.945, 0.1703, 2.966), (4.965, -1.596, 0.8658), (4.974, 0.177, 2.961), (7.154, 0.04386, 3.082), (7.145, -1.73, 0.9866), (7.156, 0.06682, 3.063), (7.148, -1.707, 0.9675), (7.154, 0.08976, 3.044), (7.145, -1.684, 0.9484), (7.145, 0.1118, 3.025), (7.137, -1.662, 0.9301), (7.131, 0.1321, 3.008), (7.123, -1.641, 0.9131), (7.112, 0.1499, 2.993), (7.104, -1.624, 0.8983), (7.089, 0.1645, 2.981), (7.08, -1.609, 0.8861), (7.062, 0.1753, 2.972), (7.054, -1.598, 0.877), (7.033, 0.1819, 2.966), (7.025, -1.592, 0.8713), (7.004, 0.1841, 2.965), (6.995, -1.589, 0.8694), (7.137, -1.752, 1.005), (7.145, 0.02177, 3.1), (7.123, -1.772, 1.022), (7.131, 0.001396, 3.117), (7.104, -1.79, 1.036), (7.112, -0.01648, 3.132), (7.08, -1.805, 1.049), (7.088, -0.03116, 3.144), (7.054, -1.816, 1.058), (7.062, -0.0421, 3.153), (7.025, -1.822, 1.063), (7.033, -0.04886, 3.158), (6.995, -1.825, 1.065), (7.004, -0.05119, 3.16), (6.966, -1.823, 1.063), (6.974, -0.049, 3.158), (6.937, -1.816, 1.057), (6.945, -0.04237, 3.152), (6.91, -1.805, 1.048), (6.919, -0.03156, 3.143), (6.887, -1.791, 1.036), (6.895, -0.01699, 3.131), (6.868, -1.773, 1.021), (6.876, 0.0007951, 3.116), (6.854, -1.752, 1.004), (6.862, 0.0211, 3.099), (6.845, -1.73, 0.9858), (6.854, 0.04315, 3.081), (6.843, -1.707, 0.9667), (6.851, 0.0661, 3.062), (6.845, -1.684, 0.9476), (6.854, 0.08905, 3.043), (6.854, -1.662, 0.9293), (6.862, 0.1111, 3.024), (6.868, -1.642, 0.9125), (6.876, 0.1315, 3.008), (6.887, -1.624, 0.8977), (6.895, 0.1494, 2.993), (6.911, -1.609, 0.8856), (6.919, 0.1641, 2.981), (6.937, -1.599, 0.8767), (6.945, 0.175, 2.972), (6.966, -1.592, 0.8712), (6.974, 0.1818, 2.966), (9.154, 0.04859, 3.087), (9.146, -1.725, 0.9919), (9.157, 0.07155, 3.068), (9.149, -1.702, 0.9729), (9.154, 0.09449, 3.049), (9.146, -1.679, 0.9538), (9.145, 0.1165, 3.031), (9.137, -1.657, 0.9354), (9.131, 0.1368, 3.014), (9.123, -1.637, 0.9185), (9.112, 0.1546, 2.999), (9.104, -1.619, 0.9036), (9.089, 0.1692, 2.987), (9.081, -1.604, 0.8914), (9.062, 0.18, 2.977), (9.054, -1.594, 0.8823), (9.034, 0.1866, 2.972), (9.025, -1.587, 0.8767), (9.004, 0.1888, 2.97), (8.996, -1.585, 0.8747), (9.137, -1.747, 1.01), (9.145, 0.0265, 3.105), (9.123, -1.767, 1.027), (9.131, 0.006124, 3.122), (9.104, -1.785, 1.042), (9.112, -0.01175, 3.137), (9.081, -1.8, 1.054), (9.089, -0.02643, 3.149), (9.054, -1.811, 1.063), (9.062, -0.03737, 3.158), (9.025, -1.818, 1.068), (9.034, -0.04413, 3.164), (8.996, -1.82, 1.07), (9.004, -0.04646, 3.165), (8.966, -1.818, 1.068), (8.974, -0.04427, 3.163), (8.937, -1.811, 1.063), (8.945, -0.03765, 3.158), (8.911, -1.8, 1.053), (8.919, -0.02684, 3.149), (8.887, -1.786, 1.041), (8.896, -0.01226, 3.136), (8.868, -1.768, 1.026), (8.877, 0.005523, 3.122), (8.854, -1.748, 1.009), (8.862, 0.02583, 3.105), (8.846, -1.726, 0.9911), (8.854, 0.04788, 3.086), (8.843, -1.703, 0.972), (8.851, 0.07082, 3.067), (8.846, -1.68, 0.953), (8.854, 0.09378, 3.048), (8.854, -1.658, 0.9347), (8.862, 0.1159, 3.03), (8.868, -1.637, 0.9178), (8.877, 0.1362, 3.013), (8.887, -1.619, 0.9031), (8.896, 0.1541, 2.998), (8.911, -1.605, 0.891), (8.919, 0.1688, 2.986), (8.937, -1.594, 0.882), (8.945, 0.1797, 2.977), (8.966, -1.587, 0.8765), (8.974, 0.1865, 2.972), (9.222, -1.362, 0.9946), (2.776, -1.355, 0.9948), (9.222, -1.332, 0.9916), (2.776, -1.325, 0.9919), (9.222, -1.302, 0.9946), (2.777, -1.295, 0.9948), (9.223, -1.273, 1.003), (2.777, -1.266, 1.004), (9.223, -1.247, 1.017), (2.777, -1.24, 1.018), (9.223, -1.224, 1.036), (2.778, -1.217, 1.037), (9.224, -1.205, 1.06), (2.778, -1.198, 1.06), (9.224, -1.191, 1.086), (2.778, -1.184, 1.086), (9.224, -1.182, 1.115), (2.778, -1.175, 1.115), (9.224, -1.179, 1.145), (2.778, -1.172, 1.145), (2.776, -1.383, 1.004), (9.221, -1.39, 1.003), (2.775, -1.41, 1.018), (9.221, -1.417, 1.017), (2.775, -1.433, 1.037), (9.221, -1.44, 1.036), (2.775, -1.452, 1.06), (9.221, -1.459, 1.06), (2.775, -1.466, 1.086), (9.22, -1.473, 1.086), (2.774, -1.475, 1.115), (9.22, -1.482, 1.115), (2.774, -1.478, 1.145), (9.22, -1.485, 1.145), (2.774, -1.475, 1.175), (9.22, -1.482, 1.174), (2.775, -1.466, 1.203), (9.22, -1.473, 1.203), (2.775, -1.452, 1.23), (9.221, -1.459, 1.229), (2.775, -1.433, 1.253), (9.221, -1.44, 1.253), (2.775, -1.41, 1.272), (9.221, -1.417, 1.272), (2.776, -1.383, 1.286), (9.221, -1.39, 1.286), (2.776, -1.355, 1.295), (9.222, -1.362, 1.294), (2.776, -1.325, 1.298), (9.222, -1.332, 1.297), (2.777, -1.295, 1.295), (9.222, -1.302, 1.294), (2.777, -1.266, 1.286), (9.223, -1.273, 1.286), (2.777, -1.24, 1.272), (9.223, -1.247, 1.272), (2.778, -1.217, 1.253), (9.223, -1.224, 1.253), (2.778, -1.198, 1.23), (9.224, -1.205, 1.229), (2.778, -1.184, 1.203), (9.224, -1.191, 1.203), (2.778, -1.175, 1.175), (9.224, -1.182, 1.174)], [], [(54, 55, 57, 56), (52, 53, 55, 54), (50, 51, 53, 52), (48, 49, 51, 50), (46, 47, 49, 48), (44, 45, 47, 46), (42, 43, 45, 44), (40, 41, 43, 42), (38, 39, 41, 40), (36, 37, 39, 38), (34, 35, 37, 36), (32, 33, 35, 34), (30, 31, 33, 32), (28, 29, 31, 30), (26, 27, 29, 28), (24, 25, 27, 26), (22, 23, 25, 24), (20, 21, 23, 22), (1, 0, 21, 20), (3, 2, 0, 1), (5, 4, 2, 3), (7, 6, 4, 5), (9, 8, 6, 7), (11, 10, 8, 9), (13, 12, 10, 11), (15, 14, 12, 13), (17, 16, 14, 15), (19, 18, 16, 17), (56, 57, 59, 58), (58, 59, 61, 60), (16, 18, 63, 61, 59, 57, 55, 53, 51, 49, 47, 45, 43, 41, 39, 37, 35, 33, 31, 29, 27, 25, 23, 21, 0, 2, 4, 6, 8, 10, 12, 14), (62, 63, 18, 19), (60, 61, 63, 62), (19, 17, 15, 13, 11, 9, 7, 5, 3, 1, 20, 22, 24, 26, 28, 30, 32, 34, 36, 38, 40, 42, 44, 46, 48, 50, 52, 54, 56, 58, 60, 62), (118, 119, 121, 120), (116, 117, 119, 118), (114, 115, 117, 116), (112, 113, 115, 114), (110, 111, 113, 112), (108, 109, 111, 110), (106, 107, 109, 108), (104, 105, 107, 106), (102, 103, 105, 104), (100, 101, 103, 102), (98, 99, 101, 100), (96, 97, 99, 98), (94, 95, 97, 96), (92, 93, 95, 94), (90, 91, 93, 92), (88, 89, 91, 90), (86, 87, 89, 88), (84, 85, 87, 86), (65, 64, 85, 84), (67, 66, 64, 65), (69, 68, 66, 67), (71, 70, 68, 69), (73, 72, 70, 71), (75, 74, 72, 73), (77, 76, 74, 75), (79, 78, 76, 77), (81, 80, 78, 79), (83, 82, 80, 81), (120, 121, 123, 122), (122, 123, 125, 124), (80, 82, 127, 125, 123, 121, 119, 117, 115, 113, 111, 109, 107, 105, 103, 101, 99, 97, 95, 93, 91, 89, 87, 85, 64, 66, 68, 70, 72, 74, 76, 78), (126, 127, 82, 83), (124, 125, 127, 126), (83, 81, 79, 77, 75, 73, 71, 69, 67, 65, 84, 86, 88, 90, 92, 94, 96, 98, 100, 102, 104, 106, 108, 110, 112, 114, 116, 118, 120, 122, 124, 126), (182, 183, 185, 184), (180, 181, 183, 182), (178, 179, 181, 180), (176, 177, 179, 178), (174, 175, 177, 176), (172, 173, 175, 174), (170, 171, 173, 172), (168, 169, 171, 170), (166, 167, 169, 168), (164, 165, 167, 166), (162, 163, 165, 164), (160, 161, 163, 162), (158, 159, 161, 160), (156, 157, 159, 158), (154, 155, 157, 156), (152, 153, 155, 154), (150, 151, 153, 152), (148, 149, 151, 150), (129, 128, 149, 148), (131, 130, 128, 129), (133, 132, 130, 131), (135, 134, 132, 133), (137, 136, 134, 135), (139, 138, 136, 137), (141, 140, 138, 139), (143, 142, 140, 141), (145, 144, 142, 143), (147, 146, 144, 145), (184, 185, 187, 186), (186, 187, 189, 188), (144, 146, 191, 189, 187, 185, 183, 181, 179, 177, 175, 173, 171, 169, 167, 165, 163, 161, 159, 157, 155, 153, 151, 149, 128, 130, 132, 134, 136, 138, 140, 142), (190, 191, 146, 147), (188, 189, 191, 190), (147, 145, 143, 141, 139, 137, 135, 133, 131, 129, 148, 150, 152, 154, 156, 158, 160, 162, 164, 166, 168, 170, 172, 174, 176, 178, 180, 182, 184, 186, 188, 190), (246, 247, 249, 248), (244, 245, 247, 246), (242, 243, 245, 244), (240, 241, 243, 242), (238, 239, 241, 240), (236, 237, 239, 238), (234, 235, 237, 236), (232, 233, 235, 234), (230, 231, 233, 232), (228, 229, 231, 230), (226, 227, 229, 228), (224, 225, 227, 226), (222, 223, 225, 224), (220, 221, 223, 222), (218, 219, 221, 220), (216, 217, 219, 218), (214, 215, 217, 216), (212, 213, 215, 214), (193, 192, 213, 212), (195, 194, 192, 193), (197, 196, 194, 195), (199, 198, 196, 197), (201, 200, 198, 199), (203, 202, 200, 201), (205, 204, 202, 203), (207, 206, 204, 205), (209, 208, 206, 207), (211, 210, 208, 209), (248, 249, 251, 250), (250, 251, 253, 252), (208, 210, 255, 253, 251, 249, 247, 245, 243, 241, 239, 237, 235, 233, 231, 229, 227, 225, 223, 221, 219, 217, 215, 213, 192, 194, 196, 198, 200, 202, 204, 206), (254, 255, 210, 211), (252, 253, 255, 254), (211, 209, 207, 205, 203, 201, 199, 197, 195, 193, 212, 214, 216, 218, 220, 222, 224, 226, 228, 230, 232, 234, 236, 238, 240, 242, 244, 246, 248, 250, 252, 254), (310, 311, 313, 312), (308, 309, 311, 310), (306, 307, 309, 308), (304, 305, 307, 306), (302, 303, 305, 304), (300, 301, 303, 302), (298, 299, 301, 300), (296, 297, 299, 298), (294, 295, 297, 296), (292, 293, 295, 294), (290, 291, 293, 292), (288, 289, 291, 290), (286, 287, 289, 288), (284, 285, 287, 286), (282, 283, 285, 284), (280, 281, 283, 282), (278, 279, 281, 280), (276, 277, 279, 278), (257, 256, 277, 276), (259, 258, 256, 257), (261, 260, 258, 259), (263, 262, 260, 261), (265, 264, 262, 263), (267, 266, 264, 265), (269, 268, 266, 267), (271, 270, 268, 269), (273, 272, 270, 271), (275, 274, 272, 273), (312, 313, 315, 314), (314, 315, 317, 316), (272, 274, 319, 317, 315, 313, 311, 309, 307, 305, 303, 301, 299, 297, 295, 293, 291, 289, 287, 285, 283, 281, 279, 277, 256, 258, 260, 262, 264, 266, 268, 270), (318, 319, 274, 275), (316, 317, 319, 318), (275, 273, 271, 269, 267, 265, 263, 261, 259, 257, 276, 278, 280, 282, 284, 286, 288, 290, 292, 294, 296, 298, 300, 302, 304, 306, 308, 310, 312, 314, 316, 318), (374, 375, 377, 376), (372, 373, 375, 374), (370, 371, 373, 372), (368, 369, 371, 370), (366, 367, 369, 368), (364, 365, 367, 366), (362, 363, 365, 364), (360, 361, 363, 362), (358, 359, 361, 360), (356, 357, 359, 358), (354, 355, 357, 356), (352, 353, 355, 354), (350, 351, 353, 352), (348, 349, 351, 350), (346, 347, 349, 348), (344, 345, 347, 346), (342, 343, 345, 344), (340, 341, 343, 342), (321, 320, 341, 340), (323, 322, 320, 321), (325, 324, 322, 323), (327, 326, 324, 325), (329, 328, 326, 327), (331, 330, 328, 329), (333, 332, 330, 331), (335, 334, 332, 333), (337, 336, 334, 335), (339, 338, 336, 337), (376, 377, 379, 378), (378, 379, 381, 380), (336, 338, 383, 381, 379, 377, 375, 373, 371, 369, 367, 365, 363, 361, 359, 357, 355, 353, 351, 349, 347, 345, 343, 341, 320, 322, 324, 326, 328, 330, 332, 334), (382, 383, 338, 339), (380, 381, 383, 382), (339, 337, 335, 333, 331, 329, 327, 325, 323, 321, 340, 342, 344, 346, 348, 350, 352, 354, 356, 358, 360, 362, 364, 366, 368, 370, 372, 374, 376, 378, 380, 382), (438, 439, 441, 440), (436, 437, 439, 438), (434, 435, 437, 436), (432, 433, 435, 434), (430, 431, 433, 432), (428, 429, 431, 430), (426, 427, 429, 428), (424, 425, 427, 426), (422, 423, 425, 424), (420, 421, 423, 422), (418, 419, 421, 420), (416, 417, 419, 418), (414, 415, 417, 416), (412, 413, 415, 414), (410, 411, 413, 412), (408, 409, 411, 410), (406, 407, 409, 408), (404, 405, 407, 406), (385, 384, 405, 404), (387, 386, 384, 385), (389, 388, 386, 387), (391, 390, 388, 389), (393, 392, 390, 391), (395, 394, 392, 393), (397, 396, 394, 395), (399, 398, 396, 397), (401, 400, 398, 399), (403, 402, 400, 401), (440, 441, 443, 442), (442, 443, 445, 444), (400, 402, 447, 445, 443, 441, 439, 437, 435, 433, 431, 429, 427, 425, 423, 421, 419, 417, 415, 413, 411, 409, 407, 405, 384, 386, 388, 390, 392, 394, 396, 398), (446, 447, 402, 403), (444, 445, 447, 446), (403, 401, 399, 397, 395, 393, 391, 389, 387, 385, 404, 406, 408, 410, 412, 414, 416, 418, 420, 422, 424, 426, 428, 430, 432, 434, 436, 438, 440, 442, 444, 446), (502, 503, 505, 504), (500, 501, 503, 502), (498, 499, 501, 500), (496, 497, 499, 498), (494, 495, 497, 496), (492, 493, 495, 494), (490, 491, 493, 492), (488, 489, 491, 490), (486, 487, 489, 488), (484, 485, 487, 486), (482, 483, 485, 484), (480, 481, 483, 482), (478, 479, 481, 480), (476, 477, 479, 478), (474, 475, 477, 476), (472, 473, 475, 474), (470, 471, 473, 472), (468, 469, 471, 470), (449, 448, 469, 468), (451, 450, 448, 449), (453, 452, 450, 451), (455, 454, 452, 453), (457, 456, 454, 455), (459, 458, 456, 457), (461, 460, 458, 459), (463, 462, 460, 461), (465, 464, 462, 463), (467, 466, 464, 465), (504, 505, 507, 506), (506, 507, 509, 508), (464, 466, 511, 509, 507, 505, 503, 501, 499, 497, 495, 493, 491, 489, 487, 485, 483, 481, 479, 477, 475, 473, 471, 469, 448, 450, 452, 454, 456, 458, 460, 462), (510, 511, 466, 467), (508, 509, 511, 510), (467, 465, 463, 461, 459, 457, 455, 453, 451, 449, 468, 470, 472, 474, 476, 478, 480, 482, 484, 486, 488, 490, 492, 494, 496, 498, 500, 502, 504, 506, 508, 510), (566, 567, 569, 568), (564, 565, 567, 566), (562, 563, 565, 564), (560, 561, 563, 562), (558, 559, 561, 560), (556, 557, 559, 558), (554, 555, 557, 556), (552, 553, 555, 554), (550, 551, 553, 552), (548, 549, 551, 550), (546, 547, 549, 548), (544, 545, 547, 546), (542, 543, 545, 544), (540, 541, 543, 542), (538, 539, 541, 540), (536, 537, 539, 538), (534, 535, 537, 536), (532, 533, 535, 534), (513, 512, 533, 532), (515, 514, 512, 513), (517, 516, 514, 515), (519, 518, 516, 517), (521, 520, 518, 519), (523, 522, 520, 521), (525, 524, 522, 523), (527, 526, 524, 525), (529, 528, 526, 527), (531, 530, 528, 529), (568, 569, 571, 570), (570, 571, 573, 572), (528, 530, 575, 573, 571, 569, 567, 565, 563, 561, 559, 557, 555, 553, 551, 549, 547, 545, 543, 541, 539, 537, 535, 533, 512, 514, 516, 518, 520, 522, 524, 526), (574, 575, 530, 531), (572, 573, 575, 574), (531, 529, 527, 525, 523, 521, 519, 517, 515, 513, 532, 534, 536, 538, 540, 542, 544, 546, 548, 550, 552, 554, 556, 558, 560, 562, 564, 566, 568, 570, 572, 574)])
me_cube_004.materials.append(mat_material)
me_cube_004.use_remesh_preserve_volume = False
me_cube_004.use_remesh_preserve_attributes = False
me_cube_004.use_mirror_vertex_groups = False
me_cube_004.update()
me_cube = bpy.data.meshes.new('Cube')
me_cube.from_pydata([(-1.0, -1.3, -1.0), (1.0, -1.3, -1.0), (-1.0, -1.3, 1.0), (1.0, -1.3, 1.0), (3.0, -1.3, -1.0), (3.0, -1.3, 1.0), (-3.0, -1.3, -1.0), (-3.0, -1.3, 1.0), (-1.0, -1.4, -1.1), (1.0, -1.4, -1.1), (-1.0, -1.4, 1.1), (1.0, -1.4, 1.1), (3.0, -1.4, -1.1), (3.0, -1.4, 1.1), (-3.0, -1.4, -1.1), (-3.0, -1.4, 1.1), (3.109, -1.4, -1.1), (3.109, -1.4, 1.1), (-3.109, -1.4, -1.1), (-3.109, -1.4, 1.1)], [], [(3, 2, 0, 1), (3, 1, 4, 5), (0, 2, 7, 6), (11, 10, 8, 9), (11, 9, 12, 13), (8, 10, 15, 14), (14, 15, 19, 18), (13, 12, 16, 17), (19, 7, 15), (15, 7, 2), (15, 2, 10), (10, 2, 3), (10, 3, 11), (11, 3, 5), (11, 5, 13), (13, 5, 17), (6, 18, 14), (6, 14, 8), (6, 8, 0), (0, 8, 9), (0, 9, 1), (1, 9, 12), (1, 12, 4), (18, 6, 7), (19, 18, 7), (4, 12, 16), (4, 16, 5), (16, 17, 5)])
me_cube.materials.append(mat_material)
me_cube.use_remesh_preserve_volume = False
me_cube.use_remesh_preserve_attributes = False
me_cube.use_mirror_vertex_groups = False
me_cube.update()

# ---- objects
ob_cube_007 = bpy.data.objects.new('Cube.007', me_cube_010)
ob_cube_006 = bpy.data.objects.new('Cube.006', me_cube_009)
ob_cube_005 = bpy.data.objects.new('Cube.005', me_cube_008)
ob_cube_003 = bpy.data.objects.new('Cube.003', me_cube_007)
ob_cube_002 = bpy.data.objects.new('Cube.002', me_cube_006)
ob_cube_001 = bpy.data.objects.new('Cube.001', me_cube_005)
ob_cube_004 = bpy.data.objects.new('Cube.004', me_cube_004)
ob_cube = bpy.data.objects.new('Cube', me_cube)

# ---- transforms, parenting, visibility, modifiers, constraints
ob_cube_007.location = (-3.0, 0.0, 0.0)
ob_cube_007.scale = (0.5, 0.5, 0.5)
ob_cube_007.lineart.crease_threshold = 0.0
ob_cube_006.location = (3.0, 0.0, 0.0)
ob_cube_006.scale = (0.5, 0.5, 0.5)
ob_cube_006.lineart.crease_threshold = 0.0
ob_cube_005.location = (1.0, 0.0, 0.0)
ob_cube_005.scale = (0.5, 0.5, 0.5)
ob_cube_005.lineart.crease_threshold = 0.0
ob_cube_003.location = (-1.0, 0.0, 0.0)
ob_cube_003.scale = (0.5, 0.5, 0.5)
ob_cube_003.lineart.crease_threshold = 0.0
ob_cube_002.location = (-6.0, 0.0, 0.0)
ob_cube_002.lock_rotations_4d = False
ob_cube_002.empty_display_type = 'ARROWS'
ob_cube_002.lineart.crease_threshold = 0.0
ob_cube_001.location = (0.0, 0.0, 2.0)
ob_cube_001.lock_rotations_4d = False
ob_cube_001.empty_display_type = 'ARROWS'
ob_cube_001.lineart.crease_threshold = 0.0
_m = ob_cube_001.modifiers.new('Mirror', 'MIRROR')
_m.use_axis = (False, True, False)
ob_cube_004.location = (-6.0, 0.0, 0.0)
ob_cube_004.lock_rotations_4d = False
ob_cube_004.empty_display_type = 'ARROWS'
ob_cube_004.lineart.crease_threshold = 0.0
_m = ob_cube_004.modifiers.new('Mirror', 'MIRROR')
_m.use_axis = (False, True, False)
ob_cube.location = (0.0, 0.0, 0.0)
ob_cube.lock_rotations_4d = False
ob_cube.empty_display_type = 'ARROWS'
ob_cube.lineart.crease_threshold = 0.0
_m = ob_cube.modifiers.new('Mirror', 'MIRROR')
_m.use_axis = (False, True, False)

# ---- collection membership
col_collection_1.objects.link(ob_cube_007)
col_collection_1.objects.link(ob_cube_006)
col_collection_1.objects.link(ob_cube_005)
col_collection_1.objects.link(ob_cube_003)
col_collection_1.objects.link(ob_cube_002)
col_collection_1.objects.link(ob_cube_001)
col_collection_1.objects.link(ob_cube_004)
col_collection_1.objects.link(ob_cube)

# ---- scene / render settings (as saved in the file)
scene.frame_start = 1; scene.frame_end = 250; scene.frame_set(1)
scene.render.engine = 'BLENDER_EEVEE_NEXT'
scene.render.image_settings.compression = 90
scene.render.resolution_percentage = 50
scene.render.dither_intensity = 0.0
scene.cycles.use_denoising = False
scene.cycles.samples = 10
scene.cycles.sampling_pattern = 'TABULATED_SOBOL'
scene.cycles.light_sampling_threshold = 0.0
scene.cycles.use_adaptive_sampling = False
scene.cycles.use_light_tree = False
scene.cycles.blur_glossy = 0.0
scene.cycles.volume_bounces = 1
scene.cycles.pixel_filter_type = 'GAUSSIAN'
scene.cycles.sample_clamp_indirect = 0.0
scene.view_settings.view_transform = 'Standard'
bpy.context.view_layer.update()

# ---- added for rendering (the .blend has no active camera and no usable light): camera, sun
cam_auto = bpy.data.cameras.new('AutoCamera')
cam_auto.lens = 50.0
cam_auto.sensor_width = 36.0
cam_auto.clip_end = 1000.0
ob_auto_camera = bpy.data.objects.new('AutoCamera', cam_auto)
scene.collection.objects.link(ob_auto_camera)
ob_auto_camera.location = (8.10909, -9.73091, 7.49804)
ob_auto_camera.rotation_euler = (1.09748, -7.21219e-08, 0.694738)
scene.camera = ob_auto_camera
light_auto_sun = bpy.data.lights.new('AutoSun', 'SUN')
light_auto_sun.energy = 3.0
light_auto_sun.angle = 0.0523599
ob_auto_sun = bpy.data.objects.new('AutoSun', light_auto_sun)
scene.collection.objects.link(ob_auto_sun)
ob_auto_sun.rotation_euler = (0.872665, 0.174533, 0.523599)
bpy.context.view_layer.update()
